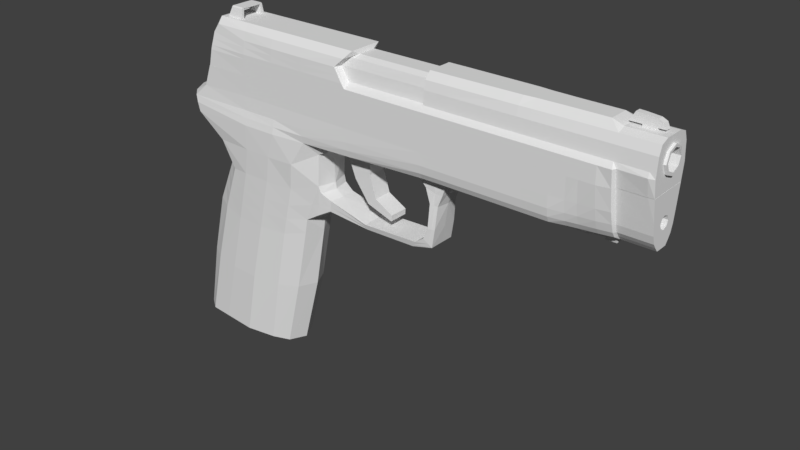 # Source: Pistol_P250.blend  (saved by Blender 2.79.0; exported with 4.5.12 LTS)
import bpy
from mathutils import Matrix  # noqa: F401  (used for matrix-valued properties, if any)

bpy.ops.wm.read_factory_settings(use_empty=True)
scene = bpy.context.scene
scene.name = 'Scene'

# ---- collections
col_collection_11 = bpy.data.collections.new('Collection 11'); scene.collection.children.link(col_collection_11)

# ---- world
world_world = bpy.data.worlds.new('World'); scene.world = world_world
world_world.color = (0.05088, 0.05088, 0.05088)
world_world.use_sun_shadow = False
world_world.sun_shadow_jitter_overblur = 0.0
world_world.cycles.sampling_method = 'MANUAL'

# ---- meshes
me_cube_002 = bpy.data.meshes.new('Cube.002')
me_cube_002.from_pydata([(-0.09978, -0.009001, -0.002704), (-0.05523, -0.009559, -0.002704), (-0.05523, -0.0108, -0.01317), (-0.05523, -0.0108, -0.01135), (-0.103, -0.01032, -0.01135), (-0.1033, -0.01056, -0.01317), (-0.05523, -0.0106, -0.006093), (-0.1021, -0.009358, -0.006093), (-0.08493, -0.009206, -0.002704), (-0.07008, -0.009481, -0.002704), (-0.08493, -0.0108, -0.01317), (-0.07008, -0.0108, -0.01317), (-0.08493, -0.0108, -0.01135), (-0.07008, -0.0108, -0.01135), (-0.08493, -0.01013, -0.006093), (-0.07008, -0.01051, -0.006093), (-0.09709, -0.005899, -7.451e-09), (-0.05523, -0.007058, -7.451e-09), (-0.1033, -0.006632, -0.01317), (-0.103, -0.006191, -0.01135), (-0.1021, -0.005765, -0.006093), (-0.07008, -0.007054, -7.451e-09), (-0.09024, -0.005869, -7.451e-09), (-0.09978, 0.0, -7.451e-09), (-0.05523, 0.0, -7.451e-09), (-0.1033, 0.0, -0.01317), (-0.103, 0.0, -0.01135), (-0.1021, 0.0, -0.006093), (-0.07008, 0.0, -7.451e-09), (-0.08493, 0.0, -7.451e-09), (-0.0004434, 0.0, -0.001607), (0.008729, 0.0, -7.451e-09), (-0.0004434, -0.0108, -0.01317), (0.008729, -0.0108, -0.01317), (0.008729, -0.007656, -0.002704), (-0.0004434, -0.0063, -0.002704), (-0.0004434, -0.007536, -0.01135), (0.008729, -0.008893, -0.01135), (-0.0004434, -0.007094, -0.006093), (0.008729, -0.00845, -0.006093), (-0.0004434, -0.003799, -0.001607), (0.008729, -0.005155, -7.451e-09), (0.06812, 0.0, -7.451e-09), (0.06812, -0.0108, -0.01317), (0.06812, -0.008893, -0.01135), (0.06812, -0.00845, -0.006093), (0.06812, -0.004032, -7.451e-09), (0.06812, -0.007197, -0.002704), (7.451e-09, 0.0, -7.451e-09), (0.0004756, -0.0108, -0.01317), (7.451e-09, -0.007656, -0.002704), (7.451e-09, -0.008893, -0.01135), (7.451e-09, -0.00845, -0.006093), (7.451e-09, -0.005155, -7.451e-09), (0.07241, 0.0, -0.001475), (0.07326, -0.0108, -0.01317), (0.07241, -0.008893, -0.01135), (0.07241, -0.00845, -0.006093), (0.07241, -0.007197, -0.002704), (0.08672, 0.0, -0.001475), (0.08672, -0.00909, -0.01317), (0.08672, -0.008893, -0.01135), (0.08672, -0.00845, -0.006093), (0.08672, -0.004028, -0.001475), (0.08672, -0.007196, -0.002704), (0.04177, -0.007349, -0.002704), (0.03707, -0.007503, -0.002704), (0.03707, 0.0, -7.451e-09), (0.04177, 0.0, -7.451e-09), (0.03707, -0.0108, -0.01317), (0.04177, -0.0108, -0.01317), (0.03707, -0.008893, -0.01135), (0.04177, -0.008893, -0.01135), (0.03707, -0.00845, -0.006093), (0.04177, -0.00845, -0.006093), (0.03707, -0.00478, -7.451e-09), (0.04177, -0.004404, -7.451e-09), (0.04727, 0.0, -7.451e-09), (0.05182, 0.0, -7.451e-09), (0.04727, -0.0108, -0.01317), (0.05182, -0.0108, -0.01317), (0.04727, -0.008893, -0.01135), (0.05182, -0.008893, -0.01135), (0.04727, -0.00845, -0.006093), (0.05182, -0.00845, -0.006093), (0.04727, -0.004279, -7.451e-09), (0.05182, -0.004154, -7.451e-09), (0.05182, -0.007247, -0.002704), (0.04727, -0.007298, -0.002704), (0.05773, 0.0, -7.451e-09), (0.06206, 0.0, -7.451e-09), (0.05773, -0.0108, -0.01317), (0.06206, -0.0108, -0.01317), (0.05773, -0.008893, -0.01135), (0.06206, -0.008893, -0.01135), (0.05773, -0.00845, -0.006093), (0.06206, -0.00845, -0.006093), (0.05773, -0.004112, -7.451e-09), (0.06206, -0.00407, -7.451e-09), (0.06206, -0.007213, -0.002704), (0.05773, -0.00723, -0.002704), (0.03105, -0.007535, -0.002704), (0.03105, 0.0, -7.451e-09), (0.03105, -0.0108, -0.01317), (0.03105, -0.008893, -0.01135), (0.03105, -0.00845, -0.006093), (0.03105, -0.004859, -7.451e-09), (0.08449, -0.007196, -0.002704), (0.08178, 0.0, -0.001475), (0.08449, -0.009682, -0.01317), (0.08449, -0.008893, -0.01135), (0.08428, 0.0, -0.001475), (0.08449, -0.00845, -0.006093), (0.07241, -0.004028, -0.001475), (0.08449, -0.004028, -0.001475), (0.07663, 0.0, -0.001475), (0.07663, -0.001127, -0.001475), (0.08178, -0.001127, -0.001475), (0.07663, 0.0, -0.0007028), (0.07663, -0.001127, -0.0007028), (0.08178, 0.0, -0.0007028), (0.08178, -0.001127, -0.0007028), (0.07664, 0.0, 0.00268), (0.07664, -0.001127, 0.00268), (0.08178, 0.0, 0.002232), (0.08178, -0.001127, 0.002232), (0.0846, 0.0, -0.0006989), (0.0846, -0.001127, -0.0006989), (0.08366, 0.0, 0.001352), (0.08366, -0.001127, 0.001352), (0.0722, 0.0, -0.0006972), (0.0722, -0.001127, -0.0006972), (0.07415, 0.0, 0.00278), (0.07415, -0.001127, 0.00278), (-0.03453, -0.0063, -0.002704), (-0.03246, 0.0, -0.001607), (-0.03246, -0.0108, -0.01317), (-0.03459, -0.007536, -0.01135), (-0.03805, -0.007218, -0.006093), (-0.03246, -0.003799, -0.001607), (-0.03512, -0.009559, -0.002704), (-0.03305, 0.0, -7.451e-09), (-0.03393, -0.0108, -0.01317), (-0.03518, -0.0108, -0.01135), (-0.03864, -0.01048, -0.006093), (-0.03305, -0.007058, -7.451e-09), (0.08672, 3.477e-09, -0.004272), (0.08672, 0.0, -0.002704), (0.08672, 3.477e-09, -0.01478), (0.08672, 0.0, -0.01717), (0.08672, -0.001952, -0.001475), (0.08439, -0.001952, -0.001475), (0.08672, -0.001952, -0.01717), (0.08672, -0.003715, -0.01324), (0.08672, -0.003715, -0.005811), (0.08672, -0.001952, -0.002704), (-0.1025, 0.0, -0.008719), (-0.1025, -0.009838, -0.008719), (-0.05523, -0.0107, -0.008719), (-0.07008, -0.01065, -0.008719), (-0.08493, -0.01046, -0.008719), (-0.1025, -0.005978, -0.008719), (-0.0004434, -0.007315, -0.008719), (0.008729, -0.008672, -0.008719), (0.06812, -0.008672, -0.008719), (7.451e-09, -0.008672, -0.008719), (0.07241, -0.008672, -0.008719), (0.08672, -0.008672, -0.008719), (0.03707, -0.008672, -0.008719), (0.04177, -0.008672, -0.008719), (0.04727, -0.008672, -0.008719), (0.05182, -0.008672, -0.008719), (0.05773, -0.008672, -0.008719), (0.06206, -0.008672, -0.008719), (0.03105, -0.008672, -0.008719), (0.08449, -0.008672, -0.008719), (-0.03632, -0.007377, -0.008719), (-0.03691, -0.01064, -0.008719), (0.08672, -0.005254, -0.009527), (0.08771, 3.937e-09, -0.004272), (0.08771, -0.003715, -0.01324), (0.08771, 3.018e-09, -0.01478), (0.08771, -0.003715, -0.005811), (0.08771, -0.005254, -0.009527), (0.08771, 3.477e-09, -0.004939), (0.08771, -0.003191, -0.01272), (0.08771, 3.477e-09, -0.01402), (0.08771, -0.003271, -0.006256), (0.08771, -0.004513, -0.009527), (0.07393, -0.004028, -0.001475), (0.07393, -0.008893, -0.01135), (0.07393, -0.007197, -0.002704), (0.07393, -0.009425, -0.01317), (0.07393, -0.00845, -0.006093), (0.07817, -0.001127, -0.001475), (0.07817, -0.001127, -0.0007028), (0.07608, 0.0, -0.0007028), (0.07817, -0.001127, 0.002546), (0.07817, 0.0, 0.002546), (0.07608, 0.0, -0.001475), (0.07393, -0.008672, -0.008719), (-0.09709, -0.004456, -7.451e-09), (-0.09024, -0.004456, -7.451e-09), (-0.09978, -0.007073, -7.451e-09), (-0.08493, -0.007035, -7.451e-09), (-0.09552, -0.004181, 0.004339), (-0.09024, -0.004162, 0.004339), (-0.09024, -0.005133, 0.00383), (-0.0957, -0.005171, 0.00383), (-0.0957, -0.004218, 0.00383), (-0.09024, -0.004197, 0.00383), (-0.09552, 0.0, 0.004339), (-0.09024, 0.0, 0.004339), (-0.0957, 0.0, 0.00383), (-0.09024, 0.0, 0.00383), (-0.09565, -0.004999, 0.004085), (-0.09552, -0.004791, 0.004339), (-0.09024, -0.004762, 0.004339), (-0.09024, -0.004965, 0.004085), (-0.09561, -0.00419, 0.004085), (-0.09024, -0.004171, 0.004085), (-0.09561, 0.0, 0.004085), (-0.09024, 0.0, 0.004085), (-0.1046, 3.477e-09, -0.01973), (-0.1046, -0.01073, -0.01973), (-0.05523, -0.0108, -0.01973), (-0.07008, -0.0108, -0.01973), (-0.08493, -0.0108, -0.01973), (-0.1046, -0.006954, -0.01973), (-0.0004434, -0.0108, -0.01973), (0.008729, -0.0108, -0.01973), (0.06812, -0.0108, -0.01973), (0.0004756, -0.0108, -0.01973), (0.07326, -0.01012, -0.01973), (0.08672, -0.008221, -0.01973), (0.03707, -0.0108, -0.01973), (0.04177, -0.0108, -0.01973), (0.04727, -0.0108, -0.01973), (0.05182, -0.0108, -0.01973), (0.05773, -0.0108, -0.01973), (0.06206, -0.0108, -0.01973), (0.03105, -0.0108, -0.01973), (0.08449, -0.008381, -0.01973), (-0.03246, -0.0108, -0.01973), (-0.03393, -0.0108, -0.01973), (0.08672, 3.477e-09, -0.01973), (0.08672, -0.001952, -0.01973), (0.07393, -0.008312, -0.01973)], [], [(14, 8, 0, 7), (227, 10, 5, 224), (10, 12, 4, 5), (160, 14, 7, 157), (158, 6, 15, 159), (159, 15, 14, 160), (2, 3, 13, 11), (11, 13, 12, 10), (225, 2, 11, 226), (226, 11, 10, 227), (6, 1, 9, 15), (15, 9, 8, 14), (9, 21, 204, 8), (1, 17, 21, 9), (157, 7, 20, 161), (5, 4, 19, 18), (224, 5, 18, 228), (7, 0, 203, 20), (8, 204, 203, 0), (218, 220, 206, 217), (20, 203, 23, 27), (228, 18, 25, 223), (18, 19, 26, 25), (161, 20, 27, 156), (17, 24, 28, 21), (21, 28, 29, 204), (139, 40, 30, 135), (53, 41, 31, 48), (134, 35, 40, 139), (50, 34, 41, 53), (138, 38, 35, 134), (52, 39, 34, 50), (176, 162, 38, 138), (165, 163, 39, 52), (136, 32, 36, 137), (49, 33, 37, 51), (243, 229, 32, 136), (232, 230, 33, 49), (98, 46, 42, 90), (99, 47, 46, 98), (96, 45, 47, 99), (173, 164, 45, 96), (92, 43, 44, 94), (240, 231, 43, 92), (229, 232, 49, 32), (32, 49, 51, 36), (162, 165, 52, 38), (38, 52, 50, 35), (35, 50, 53, 40), (40, 53, 48, 30), (164, 44, 56, 166), (46, 47, 58, 113), (44, 43, 55, 56), (42, 46, 113, 54), (47, 45, 57, 58), (114, 107, 64, 63), (110, 109, 60, 61), (151, 114, 63, 150), (107, 112, 62, 64), (175, 110, 61, 167), (241, 235, 69, 103), (235, 236, 70, 69), (103, 69, 71, 104), (69, 70, 72, 71), (174, 168, 73, 105), (168, 169, 74, 73), (105, 73, 66, 101), (73, 74, 65, 66), (101, 66, 75, 106), (66, 65, 76, 75), (106, 75, 67, 102), (75, 76, 68, 67), (236, 237, 79, 70), (237, 238, 80, 79), (70, 79, 81, 72), (79, 80, 82, 81), (169, 170, 83, 74), (170, 171, 84, 83), (74, 83, 88, 65), (83, 84, 87, 88), (65, 88, 85, 76), (88, 87, 86, 85), (76, 85, 77, 68), (85, 86, 78, 77), (238, 239, 91, 80), (239, 240, 92, 91), (80, 91, 93, 82), (91, 92, 94, 93), (171, 172, 95, 84), (172, 173, 96, 95), (84, 95, 100, 87), (95, 96, 99, 100), (87, 100, 97, 86), (100, 99, 98, 97), (86, 97, 89, 78), (97, 98, 90, 89), (41, 106, 102, 31), (34, 101, 106, 41), (39, 105, 101, 34), (163, 174, 105, 39), (33, 103, 104, 37), (230, 241, 103, 33), (200, 190, 110, 175), (191, 193, 112, 107), (190, 192, 109, 110), (189, 191, 107, 114), (189, 194, 116, 113), (54, 113, 116), (111, 117, 114, 151), (116, 115, 54), (117, 111, 108), (117, 108, 120, 121), (195, 121, 125, 197), (194, 117, 121, 195), (115, 116, 119, 118), (199, 115, 118, 196), (197, 125, 124, 198), (119, 123, 133, 131), (196, 118, 122, 198), (120, 124, 128, 126), (127, 126, 128, 129), (124, 125, 129, 128), (121, 120, 126, 127), (125, 121, 127, 129), (130, 131, 133, 132), (118, 119, 131, 130), (122, 118, 130, 132), (123, 122, 132, 133), (244, 243, 136, 142), (142, 136, 137, 143), (177, 176, 138, 144), (144, 138, 134, 140), (140, 134, 139, 145), (145, 139, 135, 141), (17, 145, 141, 24), (1, 140, 145, 17), (6, 144, 140, 1), (158, 177, 144, 6), (2, 142, 143, 3), (225, 244, 142, 2), (153, 152, 149, 148), (146, 154, 182, 179), (155, 154, 146, 147), (59, 150, 155, 147), (167, 61, 153, 178), (61, 60, 152, 153), (111, 151, 150, 59), (64, 62, 154, 155), (150, 63, 64, 155), (62, 167, 178, 154), (153, 148, 181, 180), (3, 143, 177, 158), (143, 137, 176, 177), (193, 200, 175, 112), (37, 104, 174, 163), (93, 94, 173, 172), (82, 93, 172, 171), (81, 82, 171, 170), (72, 81, 170, 169), (71, 72, 169, 168), (104, 71, 168, 174), (112, 175, 167, 62), (45, 164, 166, 57), (36, 51, 165, 162), (94, 44, 164, 173), (51, 37, 163, 165), (137, 36, 162, 176), (19, 161, 156, 26), (4, 157, 161, 19), (13, 159, 160, 12), (3, 158, 159, 13), (12, 160, 157, 4), (183, 180, 185, 188), (179, 182, 187, 184), (178, 153, 180, 183), (154, 178, 183, 182), (182, 183, 188, 187), (180, 181, 186, 185), (57, 166, 200, 193), (120, 196, 198, 124), (123, 197, 198, 122), (108, 199, 196, 120), (116, 194, 195, 119), (119, 195, 197, 123), (114, 117, 194, 189), (113, 58, 191, 189), (56, 55, 192, 190), (58, 57, 193, 191), (166, 56, 190, 200), (201, 202, 29, 23), (16, 201, 23, 203), (22, 16, 203, 204), (202, 22, 204, 29), (208, 207, 218, 215), (210, 209, 213, 214), (217, 206, 205, 216), (201, 16, 208, 209), (22, 202, 210, 207), (202, 201, 209, 210), (16, 22, 207, 208), (222, 221, 211, 212), (219, 205, 211, 221), (205, 206, 212, 211), (220, 210, 214, 222), (215, 218, 217, 216), (219, 215, 216, 205), (206, 220, 222, 212), (209, 219, 221, 213), (214, 213, 221, 222), (209, 208, 215, 219), (207, 210, 220, 218), (55, 233, 247, 192), (60, 234, 246, 152), (152, 246, 245, 149), (192, 247, 242, 109), (109, 242, 234, 60), (43, 231, 233, 55)])
_k = {(201, 202): 1.0, (23, 27): 1.0, (25, 223): 1.0, (25, 26): 1.0, (27, 156): 1.0, (24, 28): 1.0, (28, 29): 1.0, (0, 203): 1.0, (1, 9): 1.0, (1, 6): 1.0, (2, 3): 1.0, (4, 157): 1.0, (4, 5): 1.0, (2, 11): 1.0, (3, 13): 1.0, (5, 18): 1.0, (4, 19): 1.0, (6, 158): 1.0, (0, 7): 1.0, (6, 15): 1.0, (7, 20): 1.0, (1, 140): 1.0, (0, 8): 1.0, (8, 9): 1.0, (5, 10): 1.0, (10, 11): 1.0, (4, 12): 1.0, (12, 13): 1.0, (7, 14): 1.0, (14, 15): 1.0, (15, 159): 1.0, (14, 160): 1.0, (11, 13): 1.0, (10, 12): 1.0, (9, 15): 1.0, (8, 14): 1.0, (23, 203): 1.0, (1, 17): 1.0, (18, 25): 1.0, (19, 26): 1.0, (20, 27): 1.0, (9, 21): 1.0, (8, 204): 1.0, (21, 204): 1.0, (17, 21): 1.0, (20, 161): 1.0, (18, 19): 1.0, (18, 228): 1.0, (20, 203): 1.0, (203, 204): 1.0, (17, 24): 1.0, (21, 28): 1.0, (29, 204): 1.0, (31, 48): 1.0, (32, 136): 1.0, (33, 49): 1.0, (34, 101): 1.0, (35, 50): 1.0, (37, 51): 1.0, (39, 52): 1.0, (41, 53): 1.0, (30, 40): 1.0, (31, 41): 1.0, (35, 40): 1.0, (34, 41): 1.0, (35, 38): 1.0, (34, 39): 1.0, (38, 162): 1.0, (39, 163): 1.0, (32, 36): 1.0, (33, 37): 1.0, (42, 90): 1.0, (43, 92): 1.0, (44, 94): 1.0, (45, 96): 1.0, (46, 98): 1.0, (42, 46): 1.0, (46, 47): 1.0, (45, 47): 1.0, (45, 164): 1.0, (43, 44): 1.0, (30, 48): 1.0, (32, 49): 1.0, (34, 50): 1.0, (36, 51): 1.0, (38, 52): 1.0, (40, 53): 1.0, (49, 51): 1.0, (52, 165): 1.0, (50, 52): 1.0, (50, 53): 1.0, (48, 53): 1.0, (54, 113): 1.0, (58, 113): 1.0, (57, 58): 1.0, (57, 166): 1.0, (55, 56): 1.0, (55, 233): 1.0, (44, 56): 1.0, (45, 57): 1.0, (47, 58): 1.0, (46, 113): 1.0, (43, 55): 1.0, (42, 54): 1.0, (59, 150): 1.0, (63, 64): 1.0, (62, 64): 1.0, (62, 167): 1.0, (60, 61): 1.0, (60, 234): 1.0, (64, 107): 1.0, (113, 189): 1.0, (60, 109): 1.0, (56, 190): 1.0, (62, 112): 1.0, (65, 88): 1.0, (65, 66): 1.0, (67, 102): 1.0, (67, 68): 1.0, (69, 103): 1.0, (69, 70): 1.0, (71, 104): 1.0, (71, 72): 1.0, (73, 105): 1.0, (73, 74): 1.0, (75, 106): 1.0, (75, 76): 1.0, (69, 71): 1.0, (70, 72): 1.0, (73, 168): 1.0, (74, 169): 1.0, (66, 73): 1.0, (65, 74): 1.0, (66, 75): 1.0, (65, 76): 1.0, (67, 75): 1.0, (68, 76): 1.0, (68, 77): 1.0, (77, 78): 1.0, (70, 79): 1.0, (79, 80): 1.0, (72, 81): 1.0, (81, 82): 1.0, (74, 83): 1.0, (83, 84): 1.0, (76, 85): 1.0, (85, 86): 1.0, (87, 100): 1.0, (87, 88): 1.0, (79, 81): 1.0, (80, 82): 1.0, (83, 170): 1.0, (84, 171): 1.0, (83, 88): 1.0, (84, 87): 1.0, (85, 88): 1.0, (86, 87): 1.0, (77, 85): 1.0, (78, 86): 1.0, (78, 89): 1.0, (89, 90): 1.0, (80, 91): 1.0, (91, 92): 1.0, (82, 93): 1.0, (93, 94): 1.0, (84, 95): 1.0, (95, 96): 1.0, (86, 97): 1.0, (97, 98): 1.0, (47, 99): 1.0, (99, 100): 1.0, (91, 93): 1.0, (92, 94): 1.0, (95, 172): 1.0, (96, 173): 1.0, (95, 100): 1.0, (96, 99): 1.0, (97, 100): 1.0, (98, 99): 1.0, (89, 97): 1.0, (90, 98): 1.0, (66, 101): 1.0, (31, 102): 1.0, (33, 103): 1.0, (37, 104): 1.0, (39, 105): 1.0, (41, 106): 1.0, (102, 106): 1.0, (101, 106): 1.0, (101, 105): 1.0, (105, 174): 1.0, (103, 104): 1.0, (107, 191): 1.0, (63, 114): 1.0, (109, 192): 1.0, (61, 110): 1.0, (59, 111): 1.0, (112, 193): 1.0, (112, 175): 1.0, (107, 112): 1.0, (111, 151): 1.0, (109, 242): 1.0, (109, 110): 1.0, (107, 114): 1.0, (111, 117): 1.0, (54, 116): 1.0, (108, 117): 1.0, (117, 194): 1.0, (114, 117): 1.0, (113, 116): 1.0, (108, 111): 1.0, (118, 119): 1.0, (120, 121): 1.0, (121, 195): 1.0, (120, 196): 1.0, (108, 120): 1.0, (117, 121): 1.0, (116, 119): 1.0, (122, 123): 1.0, (124, 125): 1.0, (125, 197): 1.0, (124, 198): 1.0, (121, 125): 1.0, (119, 123): 1.0, (118, 122): 1.0, (120, 124): 1.0, (126, 127): 1.0, (128, 129): 1.0, (127, 129): 1.0, (126, 128): 1.0, (124, 128): 1.0, (120, 126): 1.0, (125, 129): 1.0, (121, 127): 1.0, (130, 131): 1.0, (132, 133): 1.0, (131, 133): 1.0, (130, 132): 1.0, (123, 133): 1.0, (119, 131): 1.0, (118, 130): 1.0, (122, 132): 1.0, (135, 141): 1.0, (136, 142): 1.0, (137, 143): 1.0, (138, 144): 1.0, (139, 145): 1.0, (136, 137): 1.0, (138, 176): 1.0, (134, 138): 1.0, (134, 139): 1.0, (135, 139): 1.0, (134, 140): 1.0, (24, 141): 1.0, (2, 142): 1.0, (3, 143): 1.0, (6, 144): 1.0, (17, 145): 1.0, (141, 145): 1.0, (140, 145): 1.0, (140, 144): 1.0, (144, 177): 1.0, (142, 143): 1.0, (59, 147): 1.0, (154, 182): 1.0, (146, 147): 1.0, (148, 149): 1.0, (149, 245): 1.0, (149, 152): 1.0, (148, 153): 1.0, (146, 154): 1.0, (147, 155): 1.0, (63, 150): 1.0, (114, 151): 1.0, (150, 155): 1.0, (154, 155): 1.0, (154, 178): 1.0, (152, 153): 1.0, (152, 246): 1.0, (150, 151): 1.0, (115, 116): 1.0, (54, 115): 1.0, (108, 199): 1.0, (115, 118): 1.0, (60, 152): 1.0, (61, 153): 1.0, (62, 154): 1.0, (64, 155): 1.0, (26, 156): 1.0, (7, 157): 1.0, (3, 158): 1.0, (13, 159): 1.0, (12, 160): 1.0, (19, 161): 1.0, (36, 162): 1.0, (37, 163): 1.0, (44, 164): 1.0, (51, 165): 1.0, (56, 166): 1.0, (61, 167): 1.0, (71, 168): 1.0, (72, 169): 1.0, (81, 170): 1.0, (82, 171): 1.0, (93, 172): 1.0, (94, 173): 1.0, (104, 174): 1.0, (110, 175): 1.0, (137, 176): 1.0, (143, 177): 1.0, (146, 179): 1.0, (153, 178): 1.0, (167, 178): 1.0, (148, 181): 1.0, (158, 177): 1.0, (176, 177): 1.0, (175, 200): 1.0, (163, 174): 1.0, (172, 173): 1.0, (171, 172): 1.0, (170, 171): 1.0, (169, 170): 1.0, (168, 169): 1.0, (168, 174): 1.0, (167, 175): 1.0, (164, 166): 1.0, (162, 165): 1.0, (164, 173): 1.0, (163, 165): 1.0, (156, 161): 1.0, (157, 161): 1.0, (159, 160): 1.0, (158, 159): 1.0, (157, 160): 1.0, (180, 185): 1.0, (180, 181): 1.0, (179, 182): 1.0, (182, 183): 1.0, (182, 187): 1.0, (180, 183): 1.0, (179, 184): 1.0, (153, 180): 1.0, (178, 183): 1.0, (185, 186): 1.0, (184, 187): 1.0, (187, 188): 1.0, (185, 188): 1.0, (183, 188): 1.0, (181, 186): 1.0, (114, 189): 1.0, (110, 190): 1.0, (58, 191): 1.0, (55, 192): 1.0, (57, 193): 1.0, (116, 194): 1.0, (119, 195): 1.0, (118, 196): 1.0, (123, 197): 1.0, (122, 198): 1.0, (115, 199): 1.0, (166, 200): 1.0, (193, 200): 1.0, (196, 198): 1.0, (197, 198): 1.0, (196, 199): 1.0, (194, 195): 1.0, (195, 197): 1.0, (189, 194): 1.0, (189, 191): 1.0, (190, 192): 1.0, (192, 247): 1.0, (191, 193): 1.0, (190, 200): 1.0, (23, 29): 1.0, (16, 201): 1.0, (16, 22): 1.0, (22, 202): 1.0, (23, 201): 1.0, (29, 202): 1.0, (16, 203): 1.0, (22, 204): 1.0, (205, 206): 1.0, (16, 208): 1.0, (205, 219): 1.0, (202, 210): 1.0, (22, 207): 1.0, (201, 209): 1.0, (210, 220): 1.0, (208, 209): 1.0, (207, 210): 1.0, (209, 210): 1.0, (207, 208): 1.0, (211, 212): 1.0, (211, 221): 1.0, (214, 222): 1.0, (213, 214): 1.0, (209, 213): 1.0, (210, 214): 1.0, (205, 211): 1.0, (206, 212): 1.0, (215, 216): 1.0, (215, 218): 1.0, (217, 218): 1.0, (216, 217): 1.0, (208, 215): 1.0, (205, 216): 1.0, (206, 217): 1.0, (207, 218): 1.0, (209, 219): 1.0, (206, 220): 1.0, (213, 221): 1.0, (212, 222): 1.0, (220, 222): 1.0, (219, 221): 1.0, (221, 222): 1.0, (215, 219): 1.0, (218, 220): 1.0, (5, 224): 1.0}
me_cube_002.attributes.new('crease_edge', 'FLOAT', 'EDGE').data.foreach_set('value', [_k.get((min(e.vertices), max(e.vertices)), 0.0) for e in me_cube_002.edges])
me_cube_002.use_remesh_preserve_volume = False
me_cube_002.use_remesh_preserve_attributes = False
me_cube_002.use_mirror_vertex_groups = False
me_cube_002.update()
me_cube_001 = bpy.data.meshes.new('Cube.001')
me_cube_001.from_pydata([(-0.02721, 0.009786, -0.0393), (-0.0135, 0.009933, 0.01518), (0.009032, 0.009487, -0.03978), (0.01957, 0.01, 0.01305), (-0.006347, 0.01056, 0.03419), (0.02496, 0.01054, 0.03455), (-0.02341, 0.01174, 0.05487), (0.0331, 0.0108, 0.05581), (-0.02535, 0.01131, 0.06141), (0.0331, 0.01108, 0.06158), (0.0331, 0.0108, 0.07555), (-0.0164, 0.01074, 0.07555), (-0.01962, 0.0108, 0.06659), (0.0331, 0.0108, 0.06723), (-0.0205, 0.009959, -0.01075), (0.01441, 0.01003, -0.01212), (-0.003396, 0.01164, -0.03957), (-0.01766, 0.01056, -0.03939), (-0.00441, 0.0112, 0.0131), (0.007682, 0.01139, 0.01276), (0.001114, 0.01161, 0.03456), (0.01307, 0.01169, 0.0346), (0.003401, 0.01235, 0.05581), (0.01825, 0.01224, 0.05581), (0.003401, 0.01108, 0.06158), (0.01825, 0.01108, 0.06158), (0.003401, 0.0108, 0.07555), (0.01825, 0.0108, 0.07555), (0.003401, 0.0108, 0.06723), (0.01825, 0.0108, 0.06723), (-0.01062, 0.01107, -0.01212), (0.001972, 0.01163, -0.01219), (-0.03223, 0.006129, -0.03924), (-0.02021, 0.006501, 0.01562), (0.01607, 0.006793, -0.03987), (0.02875, 0.00719, 0.01517), (-0.01002, 0.007073, 0.03826), (0.03683, 0.00738, 0.03789), (-0.0238, 0.007073, 0.05568), (0.04886, 0.004179, 0.05594), (-0.02996, 0.00697, 0.0613), (-0.01639, 0.006977, 0.07555), (-0.02146, 0.007073, 0.06603), (0.0235, 0.007329, -0.01103), (-0.02689, 0.006309, -0.01089), (-0.01989, 0.007456, -0.03946), (-0.003428, 0.007456, -0.03968), (-0.03372, 0.0, -0.03923), (-0.02185, 0.0, 0.01642), (0.01942, 0.0, -0.03993), (0.03197, 0.0, 0.01512), (-0.01186, 0.0, 0.03826), (0.03901, 0.0, 0.03789), (-0.02342, 0.0, 0.05626), (0.04757, 0.0, 0.05595), (-0.03395, 0.0, 0.06121), (-0.01636, 0.0, 0.07555), (-0.02146, 0.0, 0.068), (0.02719, 0.0, -0.01092), (-0.02877, 0.0, -0.01063), (-0.01989, 0.0, -0.03947), (-0.003428, 0.0, -0.03969), (-0.01444, 0.0, 0.0456), (0.03855, 0.0, 0.05122), (-0.012, 0.01098, 0.04533), (0.0268, 0.01159, 0.0456), (0.01499, 0.01216, 0.0456), (0.003145, 0.01212, 0.0456), (0.03759, 0.007227, 0.05122), (-0.01362, 0.007073, 0.0456), (0.03286, 0.0, 0.02148), (-0.01852, 0.0, 0.02371), (0.02137, 0.01018, 0.02022), (-0.01112, 0.01014, 0.02152), (0.00948, 0.01149, 0.02005), (-0.002567, 0.01134, 0.02026), (-0.01681, 0.006692, 0.02317), (0.02999, 0.007253, 0.02152), (0.04261, 0.0, 0.0284), (0.04288, 0.0, 0.03293), (0.04159, 0.006141, 0.02835), (0.04211, 0.006186, 0.03288), (0.03789, 0.007024, 0.03523), (0.03946, 0.0, 0.03523), (0.0374, 0.0, 0.02483), (0.03533, 0.006933, 0.02486), (0.0593, 0.0, 0.02568), (0.05931, 0.0, 0.02855), (0.06014, 0.005607, 0.02648), (0.05931, 0.006186, 0.02855), (0.0837, 0.0, 0.02656), (0.08328, 0.0, 0.0294), (0.08169, 0.005607, 0.02695), (0.08328, 0.006186, 0.0294), (0.09192, 0.0, 0.0365), (0.08889, 0.0, 0.0365), (0.09171, 0.005607, 0.03668), (0.08889, 0.006186, 0.0365), (0.09055, 0.0, 0.02922), (0.08694, 0.006186, 0.03201), (0.08694, 0.0, 0.03201), (0.09056, 0.005607, 0.02919), (0.09333, 0.0, 0.04593), (0.08977, 0.0, 0.0467), (0.09259, 0.005204, 0.04593), (0.08977, 0.006186, 0.0467), (0.09465, 0.0, 0.05065), (0.08592, 0.0, 0.05304), (0.09445, 0.00513, 0.05065), (0.08755, 0.005725, 0.05232), (0.09567, 0.0, 0.05432), (0.07887, 0.0, 0.05428), (0.09567, 0.005149, 0.05432), (0.08535, 0.00556, 0.05434), (0.0672, 0.0, 0.05591), (0.09706, 0.0, 0.05586), (0.08789, 0.0108, 0.07555), (0.09706, 0.0108, 0.07555), (0.09706, 0.009283, 0.05731), (0.08789, 0.009289, 0.05723), (0.08789, 0.01082, 0.06262), (0.09706, 0.01079, 0.06262), (0.08789, 0.0108, 0.06723), (0.09706, 0.0108, 0.06723), (0.06049, 0.004032, 0.05592), (0.09706, 0.005651, 0.05586), (0.04757, 0.005159, 0.05595), (0.04886, 0.0, 0.05593), (0.08789, 0.00529, 0.05589), (0.06049, 0.0, 0.05592), (0.05307, 0.004032, 0.04477), (0.06002, 0.003916, 0.04822), (0.05308, 0.0, 0.04476), (0.06002, 0.0, 0.04822), (0.07024, 0.00404, 0.03261), (0.07045, 0.003925, 0.035), (0.07024, 0.0, 0.03261), (0.07045, 0.0, 0.035), (0.06271, 0.00392, 0.0393), (0.06271, 0.0, 0.0393), (0.05914, 0.0, 0.03638), (0.05914, 0.004036, 0.03638), (-0.03052, 0.0, 0.05811), (-0.02438, 0.01177, 0.05861), (0.0331, 0.01115, 0.05869), (0.01825, 0.01171, 0.05869), (0.003401, 0.01179, 0.05869), (-0.02775, 0.007001, 0.05821), (0.08789, 0.01039, 0.05942), (0.09706, 0.01032, 0.05948), (0.1565, 0.0, 0.05582), (0.1565, 0.0108, 0.07555), (0.1565, 0.008713, 0.06262), (0.1565, 0.00968, 0.06723), (0.1565, 0.004392, 0.05586), (0.1565, 0.006194, 0.05731), (0.1565, 0.007617, 0.05948), (-0.01554, 0.0, 0.03023), (0.02298, 0.01034, 0.02664), (0.01109, 0.01158, 0.02657), (-0.0009178, 0.01146, 0.02667), (-0.01377, 0.006863, 0.02993), (0.03305, 0.00731, 0.02885), (-0.008979, 0.01033, 0.0272), (0.04182, 0.006161, 0.03038), (0.03648, 0.006974, 0.0295), (0.05977, 0.005866, 0.02741), (0.0824, 0.005866, 0.02805), (0.09045, 0.005866, 0.0366), (0.08894, 0.005866, 0.03045), (0.09132, 0.005644, 0.04628), (0.09165, 0.005629, 0.05113), (0.09104, 0.005637, 0.05433), (0.08881, 0.0108, 0.07555), (0.08881, 0.009238, 0.05726), (0.08881, 0.01081, 0.06262), (0.08881, 0.0108, 0.06723), (0.08881, 0.005326, 0.05588), (0.08881, 0.01036, 0.05943), (0.1607, 0.0, 0.05582), (0.1616, 0.01008, 0.07555), (0.1616, 0.007616, 0.06262), (0.1616, 0.008788, 0.06723), (0.1607, 0.003568, 0.05586), (0.1616, 0.00514, 0.05726), (0.1616, 0.006491, 0.05934), (0.1751, 0.0, 0.05582), (0.1751, 0.008158, 0.07555), (0.1751, 0.006189, 0.06237), (0.1751, 0.006909, 0.06688), (0.1751, 0.002623, 0.05586), (0.1751, 0.003998, 0.05753), (0.1751, 0.005245, 0.0593), (0.1301, 0.009283, 0.05731), (0.1254, 0.009283, 0.05731), (0.1301, 0.01027, 0.05948), (0.1254, 0.01029, 0.05948), (0.1254, 0.0, 0.05585), (0.1301, 0.0, 0.05584), (0.1254, 0.0108, 0.07555), (0.1301, 0.0108, 0.07555), (0.1254, 0.01077, 0.06262), (0.1301, 0.01075, 0.06262), (0.1254, 0.0108, 0.06723), (0.1301, 0.0108, 0.06723), (0.1254, 0.005651, 0.05586), (0.1301, 0.005651, 0.05586), (0.1356, 0.0, 0.05583), (0.1401, 0.0, 0.05583), (0.1356, 0.0108, 0.07555), (0.1401, 0.0108, 0.07555), (0.1356, 0.01075, 0.06262), (0.1401, 0.01074, 0.06262), (0.1356, 0.0108, 0.06723), (0.1401, 0.0108, 0.06723), (0.1356, 0.005651, 0.05586), (0.1401, 0.005651, 0.05586), (0.1401, 0.009283, 0.05731), (0.1356, 0.009283, 0.05731), (0.1401, 0.01026, 0.05948), (0.1356, 0.01026, 0.05948), (0.1461, 0.0, 0.05583), (0.1504, 0.0, 0.05583), (0.1461, 0.0108, 0.07555), (0.1504, 0.0108, 0.07555), (0.1461, 0.01007, 0.06262), (0.1504, 0.009484, 0.06262), (0.1461, 0.0105, 0.06723), (0.1504, 0.01018, 0.06723), (0.1461, 0.005651, 0.05586), (0.1504, 0.005651, 0.05586), (0.1504, 0.007165, 0.05731), (0.1461, 0.007901, 0.05731), (0.1504, 0.008518, 0.05948), (0.1461, 0.009269, 0.05948), (0.09458, 0.00174, 0.05065), (0.09934, 0.0, 0.0532), (0.09927, 0.001337, 0.0532), (0.1192, 0.0, 0.0532), (0.1191, 0.001208, 0.0532), (0.1194, 0.009283, 0.05731), (0.1194, 0.0103, 0.05948), (0.1194, 0.0, 0.05585), (0.1194, 0.0108, 0.07555), (0.1194, 0.01077, 0.06262), (0.1194, 0.0108, 0.06723), (0.1194, 0.005651, 0.05586), (0.09567, 0.001976, 0.05432), (0.09706, 0.001952, 0.05586), (0.1565, 0.001952, 0.05584), (0.1607, 0.001952, 0.05584), (0.1751, 0.001952, 0.05584), (0.1254, 0.001952, 0.05585), (0.1301, 0.001952, 0.05585), (0.1356, 0.001952, 0.05585), (0.1401, 0.001952, 0.05584), (0.1461, 0.001952, 0.05584), (0.1504, 0.001952, 0.05584), (0.1194, 0.001952, 0.05586), (0.1565, 0.0, 0.05327), (0.1607, 0.0, 0.05327), (0.1254, 0.0, 0.05329), (0.1301, 0.0, 0.05328), (0.1356, 0.0, 0.05328), (0.1401, 0.0, 0.05328), (0.1461, 0.0, 0.05327), (0.1504, 0.0, 0.05327), (0.1565, 0.001268, 0.05329), (0.1607, 0.001268, 0.05329), (0.1254, 0.001268, 0.0533), (0.1301, 0.001268, 0.05329), (0.1356, 0.001268, 0.05329), (0.1401, 0.001268, 0.05329), (0.1461, 0.001268, 0.05329), (0.1504, 0.001268, 0.05329), (0.1728, 0.002623, 0.05586), (0.1728, 0.003998, 0.05753), (0.1728, 0.005245, 0.0593), (0.1728, 0.006189, 0.06237), (0.1728, 0.006909, 0.06688), (0.1728, 0.008287, 0.07555), (0.1728, 0.0, 0.05582), (0.1728, 0.001952, 0.05584), (0.05587, 0.0103, 0.05639), (0.05587, 0.0108, 0.07555), (0.05587, 0.01098, 0.0621), (0.05587, 0.0108, 0.06723), (0.0631, 0.005042, 0.05593), (0.05468, 0.004105, 0.05593), (0.07034, 0.003983, 0.0338), (0.05654, 0.003974, 0.04649), (0.07034, 0.0, 0.03381), (0.06092, 0.003978, 0.03784), (0.05587, 0.01088, 0.05897), (0.05441, 0.01033, 0.05635), (0.05441, 0.0109, 0.05895), (0.05441, 0.0108, 0.07555), (0.05441, 0.01099, 0.06206), (0.05441, 0.0108, 0.06723), (0.05534, 0.0051, 0.05594), (0.05177, 0.004142, 0.05594), (0.07029, 0.004012, 0.0332), (0.05481, 0.004003, 0.04563), (0.07029, 0.0, 0.03321), (0.06003, 0.004007, 0.03711), (0.1751, 0.0, 0.07555), (0.1751, 0.0, 0.06787), (0.1751, 0.0, 0.06159), (0.1751, 0.0, 0.05726), (0.1751, 0.002134, 0.06242), (0.1751, 0.003144, 0.0646), (0.1751, 0.001952, 0.05726), (0.1751, 0.002312, 0.06686), (0.1751, 0.001952, 0.07555), (0.1623, 0.003998, 0.05753), (0.1623, 0.005245, 0.0593), (0.1623, 0.006909, 0.06688), (0.1623, 0.002623, 0.05586), (0.1623, 0.006189, 0.06237), (0.1623, 0.008231, 0.07555), (0.1623, 0.0, 0.05582), (0.1623, 0.001952, 0.05584), (0.1751, 0.0, 0.06225), (0.1751, 0.0, 0.06723), (0.1751, 0.00176, 0.06298), (0.1751, 0.002489, 0.06474), (0.1751, 0.00176, 0.0665), (0.1723, 0.0, 0.06225), (0.1723, 0.0, 0.06483), (0.1723, 0.0, 0.06723), (0.1723, 0.00176, 0.06298), (0.1723, 0.002489, 0.06474), (0.1723, 0.00176, 0.0665), (0.003401, 0.006977, 0.07555), (0.01825, 0.0, 0.07555), (0.003401, 0.0, 0.07555), (0.01825, 0.006977, 0.07555), (0.0331, 0.0, 0.07555), (0.0331, 0.006977, 0.07555), (0.05441, 0.0, 0.07555), (0.05441, 0.006977, 0.07555), (0.05587, 0.0, 0.07555), (0.05587, 0.006977, 0.07555), (0.08789, 0.0, 0.07555), (0.08789, 0.006977, 0.07555), (0.08881, 0.0, 0.07555), (0.08881, 0.006977, 0.07555), (0.09706, 0.0, 0.07555), (0.09706, 0.006977, 0.07555), (0.1194, 0.0, 0.07555), (0.1194, 0.006977, 0.07555), (0.1254, 0.0, 0.07555), (0.1254, 0.006977, 0.07555), (0.1301, 0.0, 0.07555), (0.1301, 0.006977, 0.07555), (0.1356, 0.0, 0.07555), (0.1356, 0.006977, 0.07555), (0.1401, 0.0, 0.07555), (0.1401, 0.006977, 0.07555), (0.1461, 0.0, 0.07555), (0.1461, 0.006977, 0.07555), (0.1504, 0.0, 0.07555), (0.1504, 0.006977, 0.07555), (0.1565, 0.0, 0.07555), (0.1565, 0.006977, 0.07555), (0.1616, 0.0, 0.07555), (0.1616, 0.007632, 0.07555), (0.1623, 0.0, 0.07555), (0.1728, 0.0, 0.07555), (0.176, 0.0, 0.08988), (0.176, 0.002917, 0.08284), (0.176, 0.0, 0.08163), (0.176, 0.002917, 0.08867), (0.176, 0.004125, 0.08575), (0.04136, 0.0, 0.08575), (0.04136, 0.0, 0.08988), (0.04136, 0.002917, 0.08284), (0.04136, 0.0, 0.08163), (0.04136, 0.002917, 0.08867), (0.04136, 0.004125, 0.08575), (0.176, 0.0001913, 0.09034), (0.176, 0.003271, 0.08248), (0.176, 0.0001913, 0.08117), (0.176, 0.003271, 0.08902), (0.176, 0.004625, 0.08575), (0.04086, 0.0, 0.08575), (0.04106, 0.0001531, 0.09025), (0.04105, 0.003191, 0.08256), (0.04106, 0.0001531, 0.08126), (0.04105, 0.003191, 0.08894), (0.04105, 0.004513, 0.08575)], [], [(44, 33, 1, 14), (31, 19, 3, 15), (162, 158, 5, 37), (160, 163, 4, 20), (67, 64, 6, 22), (68, 65, 7, 126), (146, 143, 8, 24), (28, 12, 11, 26), (24, 8, 12, 28), (16, 31, 15, 2), (32, 44, 14, 0), (0, 14, 30, 17), (17, 30, 31, 16), (9, 25, 29, 13), (25, 24, 28, 29), (13, 29, 27, 10), (29, 28, 26, 27), (144, 145, 25, 9), (145, 146, 24, 25), (65, 66, 23, 7), (66, 67, 22, 23), (158, 159, 21, 5), (159, 160, 20, 21), (14, 1, 18, 30), (30, 18, 19, 31), (17, 16, 46, 45), (0, 17, 45, 32), (47, 59, 44, 32), (2, 15, 43, 34), (8, 40, 42, 12), (12, 42, 41, 11), (143, 147, 40, 8), (63, 68, 126, 54), (163, 161, 36, 4), (64, 69, 38, 6), (83, 79, 81, 82), (16, 2, 34, 46), (15, 3, 35, 43), (59, 48, 33, 44), (43, 35, 50, 58), (46, 34, 49, 61), (69, 62, 53, 38), (161, 157, 51, 36), (147, 142, 55, 40), (42, 57, 56, 41), (40, 55, 57, 42), (34, 43, 58, 49), (32, 45, 60, 47), (45, 46, 61, 60), (36, 51, 62, 69), (4, 36, 69, 64), (52, 37, 68, 63), (21, 20, 67, 66), (5, 21, 66, 65), (37, 5, 65, 68), (20, 4, 64, 67), (33, 48, 71, 76), (50, 35, 77, 70), (1, 33, 76, 73), (19, 18, 75, 74), (3, 19, 74, 72), (18, 1, 73, 75), (35, 3, 72, 77), (164, 166, 88, 80), (85, 80, 78, 84), (165, 164, 80, 85), (162, 165, 85, 77), (77, 85, 84, 70), (52, 83, 82, 37), (88, 92, 90, 86), (79, 87, 89, 81), (80, 88, 86, 78), (100, 95, 97, 99), (166, 167, 92, 88), (87, 91, 93, 89), (95, 103, 105, 97), (101, 96, 94, 98), (169, 168, 96, 101), (167, 169, 101, 92), (92, 101, 98, 90), (91, 100, 99, 93), (102, 235, 106), (96, 104, 102, 94), (168, 170, 104, 96), (235, 247, 248, 237), (170, 171, 108, 104), (103, 107, 109, 105), (172, 113, 128, 177), (171, 172, 112, 108), (107, 111, 113, 109), (247, 112, 125, 248), (285, 286, 122, 120), (175, 176, 123, 121), (293, 285, 120, 148), (178, 175, 121, 149), (286, 284, 116, 122), (176, 173, 117, 123), (287, 283, 119, 128), (177, 174, 118, 125), (113, 111, 114, 128), (111, 110, 115, 114), (288, 287, 128, 124), (39, 127, 54, 126), (300, 302, 130, 39), (114, 129, 124, 128), (139, 137, 135, 138), (129, 133, 131, 124), (39, 130, 132, 127), (289, 135, 137, 291), (141, 134, 136, 140), (304, 301, 134, 141), (302, 304, 141, 130), (130, 141, 140, 132), (133, 139, 138, 131), (174, 178, 149, 118), (283, 293, 148, 119), (38, 53, 142, 147), (6, 38, 147, 143), (23, 22, 146, 145), (7, 23, 145, 144), (22, 6, 143, 146), (231, 233, 156, 155), (257, 230, 154, 249), (226, 228, 153, 152), (233, 226, 152, 156), (228, 224, 151, 153), (230, 231, 155, 154), (119, 148, 178, 174), (128, 119, 174, 177), (122, 116, 173, 176), (148, 120, 175, 178), (120, 122, 176, 175), (109, 113, 172, 171), (112, 172, 177, 125), (105, 109, 171, 170), (97, 105, 170, 168), (93, 99, 169, 167), (99, 97, 168, 169), (89, 93, 167, 166), (37, 82, 165, 162), (82, 81, 164, 165), (81, 89, 166, 164), (76, 71, 157, 161), (73, 76, 161, 163), (74, 75, 160, 159), (72, 74, 159, 158), (75, 73, 163, 160), (77, 72, 158, 162), (198, 262, 270, 253), (151, 180, 182, 153), (155, 184, 183, 154), (156, 185, 184, 155), (153, 182, 181, 152), (152, 181, 185, 156), (276, 191, 190, 275), (277, 192, 191, 276), (279, 189, 188, 278), (278, 188, 192, 277), (282, 251, 186, 281), (280, 187, 189, 279), (246, 240, 194, 205), (205, 194, 193, 206), (245, 243, 199, 203), (203, 199, 200, 204), (241, 244, 201, 196), (196, 201, 202, 195), (244, 245, 203, 201), (201, 203, 204, 202), (258, 246, 205, 252), (252, 205, 206, 253), (240, 241, 196, 194), (194, 196, 195, 193), (206, 193, 218, 215), (215, 218, 217, 216), (204, 200, 209, 213), (213, 209, 210, 214), (195, 202, 211, 220), (220, 211, 212, 219), (202, 204, 213, 211), (211, 213, 214, 212), (253, 206, 215, 254), (254, 215, 216, 255), (193, 195, 220, 218), (218, 220, 219, 217), (216, 217, 232, 229), (229, 232, 231, 230), (214, 210, 223, 227), (227, 223, 224, 228), (219, 212, 225, 234), (234, 225, 226, 233), (212, 214, 227, 225), (225, 227, 228, 226), (255, 216, 229, 256), (256, 229, 230, 257), (217, 219, 234, 232), (232, 234, 233, 231), (106, 235, 237, 236), (236, 237, 239, 238), (118, 149, 241, 240), (248, 125, 246, 258), (121, 123, 245, 244), (149, 121, 244, 241), (123, 117, 243, 245), (125, 118, 240, 246), (237, 248, 258, 239), (257, 274, 273, 256), (208, 255, 256, 221), (250, 268, 267, 249), (198, 253, 254, 207), (252, 269, 261, 197), (242, 258, 252, 197), (275, 190, 251, 282), (154, 183, 250, 249), (222, 257, 249, 150), (108, 112, 247, 235), (258, 242, 238, 239), (104, 108, 235, 102), (267, 268, 260, 259), (265, 273, 274, 266), (263, 271, 272, 264), (261, 269, 270, 262), (254, 271, 263, 207), (255, 272, 271, 254), (208, 264, 272, 255), (256, 273, 265, 221), (249, 267, 259, 150), (253, 270, 269, 252), (222, 266, 274, 257), (179, 260, 268, 250), (317, 275, 282, 321), (319, 280, 279, 316), (321, 282, 281, 320), (318, 278, 277, 315), (316, 279, 278, 318), (315, 277, 276, 314), (314, 276, 275, 317), (294, 295, 293, 283), (131, 138, 292, 290), (138, 135, 289, 292), (301, 289, 291, 303), (124, 131, 290, 288), (300, 299, 287, 288), (299, 294, 283, 287), (298, 296, 284, 286), (295, 297, 285, 293), (297, 298, 286, 285), (9, 13, 298, 297), (144, 9, 297, 295), (13, 10, 296, 298), (126, 7, 294, 299), (39, 126, 299, 300), (134, 301, 303, 136), (7, 144, 295, 294), (290, 292, 304, 302), (292, 289, 301, 304), (288, 290, 302, 300), (309, 324, 322, 307), (311, 308, 186, 251), (309, 307, 308, 311), (306, 323, 326, 312), (313, 305, 306, 312), (187, 313, 312, 189), (189, 312, 310, 188), (188, 310, 309, 192), (192, 309, 311, 191), (184, 314, 317, 183), (185, 315, 314, 184), (182, 316, 318, 181), (181, 318, 315, 185), (250, 321, 320, 179), (180, 319, 316, 182), (183, 317, 321, 250), (191, 311, 251, 190), (323, 329, 332, 326), (325, 331, 330, 324), (310, 325, 324, 309), (312, 326, 325, 310), (331, 328, 327, 330), (332, 329, 328, 331), (324, 330, 327, 322), (326, 332, 331, 325), (56, 335, 333, 41), (41, 333, 26, 11), (333, 336, 27, 26), (336, 338, 10, 27), (338, 340, 296, 10), (340, 342, 284, 296), (342, 344, 116, 284), (344, 346, 173, 116), (346, 348, 117, 173), (348, 350, 243, 117), (350, 352, 199, 243), (352, 354, 200, 199), (354, 356, 209, 200), (356, 358, 210, 209), (358, 360, 223, 210), (360, 362, 224, 223), (362, 364, 151, 224), (335, 334, 336, 333), (334, 337, 338, 336), (337, 339, 340, 338), (339, 341, 342, 340), (341, 343, 344, 342), (343, 345, 346, 344), (345, 347, 348, 346), (347, 349, 350, 348), (349, 351, 352, 350), (351, 353, 354, 352), (353, 355, 356, 354), (355, 357, 358, 356), (357, 359, 360, 358), (359, 361, 362, 360), (361, 363, 364, 362), (363, 365, 366, 364), (365, 367, 319, 366), (367, 368, 280, 319), (280, 368, 313, 187), (305, 313, 368), (319, 180, 366), (151, 364, 366, 180), (369, 375, 378, 372), (370, 376, 377, 371), (379, 374, 377, 376), (378, 375, 374, 379), (373, 379, 376, 370), (372, 378, 379, 373), (380, 383, 389, 386), (381, 382, 388, 387), (390, 387, 388, 385), (389, 390, 385, 386), (384, 381, 387, 390), (383, 384, 390, 389), (371, 377, 388, 382), (374, 375, 386, 385), (377, 374, 385, 388), (375, 369, 380, 386), (370, 371, 382, 381), (369, 372, 383, 380), (372, 373, 384, 383), (373, 370, 381, 384)])
_k = {(55, 142): 1.0, (56, 57): 1.0, (55, 57): 1.0, (53, 142): 1.0, (150, 222): 1.0, (186, 281): 1.0, (197, 242): 1.0, (198, 207): 1.0, (208, 221): 1.0, (221, 265): 1.0, (106, 236): 1.0, (236, 238): 1.0, (238, 242): 1.0, (259, 260): 1.0, (261, 262): 1.0, (263, 264): 1.0, (265, 266): 1.0, (197, 261): 1.0, (198, 262): 1.0, (207, 263): 1.0, (208, 264): 1.0, (150, 259): 1.0, (222, 266): 1.0, (179, 260): 1.0, (281, 320): 1.0, (305, 306): 1.0, (307, 308): 1.0, (306, 323): 1.0, (186, 308): 1.0, (179, 320): 1.0, (307, 322): 1.0, (327, 328): 1.0, (328, 329): 1.0, (323, 329): 1.0, (322, 327): 1.0, (6, 38): 1.0, (7, 23): 1.0, (8, 40): 1.0, (9, 25): 1.0, (8, 143): 1.0, (7, 144): 1.0, (8, 12): 1.0, (11, 41): 1.0, (7, 294): 1.0, (11, 12): 1.0, (12, 42): 1.0, (6, 22): 1.0, (22, 23): 1.0, (8, 24): 1.0, (24, 25): 1.0, (25, 145): 1.0, (24, 146): 1.0, (38, 53): 1.0, (40, 55): 1.0, (41, 56): 1.0, (42, 57): 1.0, (40, 42): 1.0, (41, 42): 1.0, (40, 147): 1.0, (118, 240): 1.0, (119, 174): 1.0, (120, 285): 1.0, (121, 175): 1.0, (125, 177): 1.0, (125, 248): 1.0, (120, 148): 1.0, (121, 149): 1.0, (119, 128): 1.0, (118, 125): 1.0, (6, 143): 1.0, (9, 144): 1.0, (23, 145): 1.0, (22, 146): 1.0, (38, 147): 1.0, (119, 148): 1.0, (118, 149): 1.0, (148, 178): 1.0, (144, 295): 1.0, (142, 147): 1.0, (143, 147): 1.0, (145, 146): 1.0, (144, 145): 1.0, (149, 241): 1.0, (143, 146): 1.0, (152, 226): 1.0, (154, 230): 1.0, (155, 156): 1.0, (154, 249): 1.0, (152, 156): 1.0, (154, 155): 1.0, (118, 174): 1.0, (120, 175): 1.0, (128, 177): 1.0, (149, 178): 1.0, (174, 178): 1.0, (174, 177): 1.0, (175, 178): 1.0, (184, 185): 1.0, (183, 250): 1.0, (181, 182): 1.0, (181, 185): 1.0, (180, 182): 1.0, (183, 184): 1.0, (154, 183): 1.0, (155, 184): 1.0, (156, 185): 1.0, (152, 181): 1.0, (191, 192): 1.0, (190, 251): 1.0, (188, 189): 1.0, (188, 192): 1.0, (187, 189): 1.0, (190, 191): 1.0, (190, 275): 1.0, (184, 314): 1.0, (185, 315): 1.0, (188, 278): 1.0, (182, 316): 1.0, (187, 280): 1.0, (193, 218): 1.0, (193, 194): 1.0, (195, 220): 1.0, (195, 196): 1.0, (201, 244): 1.0, (201, 202): 1.0, (205, 246): 1.0, (205, 206): 1.0, (194, 205): 1.0, (193, 206): 1.0, (196, 201): 1.0, (195, 202): 1.0, (205, 252): 1.0, (206, 253): 1.0, (194, 196): 1.0, (193, 195): 1.0, (202, 211): 1.0, (211, 212): 1.0, (206, 215): 1.0, (215, 216): 1.0, (217, 232): 1.0, (217, 218): 1.0, (219, 234): 1.0, (219, 220): 1.0, (215, 218): 1.0, (216, 217): 1.0, (211, 220): 1.0, (212, 219): 1.0, (215, 254): 1.0, (216, 255): 1.0, (218, 220): 1.0, (217, 219): 1.0, (212, 225): 1.0, (225, 226): 1.0, (216, 229): 1.0, (229, 230): 1.0, (155, 231): 1.0, (231, 232): 1.0, (156, 233): 1.0, (233, 234): 1.0, (229, 232): 1.0, (230, 231): 1.0, (225, 234): 1.0, (226, 233): 1.0, (229, 256): 1.0, (230, 257): 1.0, (232, 234): 1.0, (231, 233): 1.0, (106, 235): 1.0, (235, 237): 1.0, (238, 239): 1.0, (237, 239): 1.0, (194, 240): 1.0, (196, 241): 1.0, (121, 244): 1.0, (125, 246): 1.0, (240, 241): 1.0, (246, 258): 1.0, (241, 244): 1.0, (240, 246): 1.0, (237, 248): 1.0, (235, 247): 1.0, (150, 249): 1.0, (179, 250): 1.0, (186, 251): 1.0, (197, 252): 1.0, (198, 253): 1.0, (207, 254): 1.0, (208, 255): 1.0, (221, 256): 1.0, (222, 257): 1.0, (242, 258): 1.0, (248, 258): 1.0, (256, 257): 1.0, (255, 256): 1.0, (254, 255): 1.0, (253, 254): 1.0, (252, 253): 1.0, (252, 258): 1.0, (251, 282): 1.0, (249, 250): 1.0, (249, 257): 1.0, (247, 248): 1.0, (239, 258): 1.0, (259, 267): 1.0, (260, 268): 1.0, (261, 269): 1.0, (262, 270): 1.0, (263, 271): 1.0, (264, 272): 1.0, (265, 273): 1.0, (266, 274): 1.0, (273, 274): 1.0, (271, 272): 1.0, (269, 270): 1.0, (267, 268): 1.0, (252, 269): 1.0, (249, 267): 1.0, (250, 268): 1.0, (256, 273): 1.0, (257, 274): 1.0, (253, 270): 1.0, (254, 271): 1.0, (255, 272): 1.0, (275, 317): 1.0, (191, 276): 1.0, (192, 277): 1.0, (278, 318): 1.0, (189, 279): 1.0, (280, 319): 1.0, (282, 321): 1.0, (275, 282): 1.0, (279, 280): 1.0, (281, 282): 1.0, (277, 278): 1.0, (278, 279): 1.0, (276, 277): 1.0, (275, 276): 1.0, (119, 283): 1.0, (285, 297): 1.0, (148, 293): 1.0, (283, 293): 1.0, (285, 293): 1.0, (283, 294): 1.0, (293, 295): 1.0, (9, 297): 1.0, (295, 297): 1.0, (294, 295): 1.0, (312, 326): 1.0, (307, 309): 1.0, (308, 311): 1.0, (306, 312): 1.0, (305, 313): 1.0, (312, 313): 1.0, (310, 312): 1.0, (309, 311): 1.0, (309, 310): 1.0, (251, 311): 1.0, (191, 311): 1.0, (192, 309): 1.0, (188, 310): 1.0, (189, 312): 1.0, (187, 313): 1.0, (276, 314): 1.0, (277, 315): 1.0, (279, 316): 1.0, (183, 317): 1.0, (181, 318): 1.0, (180, 319): 1.0, (250, 321): 1.0, (314, 317): 1.0, (314, 315): 1.0, (316, 318): 1.0, (315, 318): 1.0, (320, 321): 1.0, (316, 319): 1.0, (317, 321): 1.0, (324, 330): 1.0, (322, 324): 1.0, (325, 331): 1.0, (323, 326): 1.0, (325, 326): 1.0, (324, 325): 1.0, (309, 324): 1.0, (310, 325): 1.0, (327, 330): 1.0, (328, 331): 1.0, (329, 332): 1.0, (331, 332): 1.0, (330, 331): 1.0, (326, 332): 1.0, (371, 377): 1.0, (374, 375): 1.0, (374, 377): 1.0, (369, 375): 1.0, (373, 379): 1.0, (370, 371): 1.0, (369, 372): 1.0, (372, 373): 1.0, (372, 378): 1.0, (370, 373): 1.0, (376, 377): 1.0, (375, 378): 1.0, (378, 379): 1.0, (376, 379): 1.0, (374, 379): 1.0, (370, 376): 1.0, (382, 388): 1.0, (385, 386): 1.0, (385, 388): 1.0, (380, 386): 1.0, (384, 390): 1.0, (381, 382): 1.0, (380, 383): 1.0, (383, 384): 1.0, (383, 389): 1.0, (381, 384): 1.0, (387, 388): 1.0, (386, 389): 1.0, (389, 390): 1.0, (387, 390): 1.0, (385, 390): 1.0, (381, 387): 1.0}
me_cube_001.attributes.new('crease_edge', 'FLOAT', 'EDGE').data.foreach_set('value', [_k.get((min(e.vertices), max(e.vertices)), 0.0) for e in me_cube_001.edges])
me_cube_001.use_remesh_preserve_volume = False
me_cube_001.use_remesh_preserve_attributes = False
me_cube_001.use_mirror_vertex_groups = False
me_cube_001.update()

# ---- objects
ob_pistol_p250_top = bpy.data.objects.new('Pistol_P250 Top', me_cube_002)
ob_pistol_p250 = bpy.data.objects.new('Pistol_P250', me_cube_001)

# ---- transforms, parenting, visibility, modifiers, constraints
ob_pistol_p250_top.location = (0.06942, 1.675e-09, 0.2141)
ob_pistol_p250_top.scale = (3.265, 3.265, 3.265)
ob_pistol_p250_top.lineart.crease_threshold = 0.0
_m = ob_pistol_p250_top.modifiers.new('Mirror', 'MIRROR')
_m.use_axis = (False, True, False)
_m.use_clip = True
ob_pistol_p250.location = (-0.219, 1.303e-08, -0.09695)
ob_pistol_p250.scale = (3.265, 3.265, 3.265)
ob_pistol_p250.lineart.crease_threshold = 0.0
_m = ob_pistol_p250.modifiers.new('Mirror', 'MIRROR')
_m.use_axis = (False, True, False)
_m.use_clip = True

# ---- collection membership
col_collection_11.objects.link(ob_pistol_p250_top)
col_collection_11.objects.link(ob_pistol_p250)

# ---- scene / render settings (as saved in the file)
scene.frame_start = 1; scene.frame_end = 250; scene.frame_set(0)
scene.render.engine = 'BLENDER_EEVEE_NEXT'
scene.render.resolution_percentage = 50
scene.render.dither_intensity = 0.0
scene.cycles.use_denoising = False
scene.cycles.samples = 128
scene.cycles.sampling_pattern = 'TABULATED_SOBOL'
scene.cycles.use_adaptive_sampling = False
scene.cycles.use_light_tree = False
scene.cycles.blur_glossy = 0.0
scene.cycles.sample_clamp_indirect = 0.0
scene.view_settings.view_transform = 'Standard'
bpy.context.view_layer.update()

# ---- added for rendering (the .blend has no active camera and no usable light): camera, sun
cam_auto = bpy.data.cameras.new('AutoCamera')
cam_auto.lens = 50.0
cam_auto.sensor_width = 36.0
cam_auto.clip_end = 1000.0
ob_auto_camera = bpy.data.objects.new('AutoCamera', cam_auto)
scene.collection.objects.link(ob_auto_camera)
ob_auto_camera.location = (0.778217, -0.918278, 0.612667)
ob_auto_camera.rotation_euler = (1.09748, -7.21219e-08, 0.694738)
scene.camera = ob_auto_camera
light_auto_sun = bpy.data.lights.new('AutoSun', 'SUN')
light_auto_sun.energy = 3.0
light_auto_sun.angle = 0.0523599
ob_auto_sun = bpy.data.objects.new('AutoSun', light_auto_sun)
scene.collection.objects.link(ob_auto_sun)
ob_auto_sun.rotation_euler = (0.872665, 0.174533, 0.523599)
bpy.context.view_layer.update()

